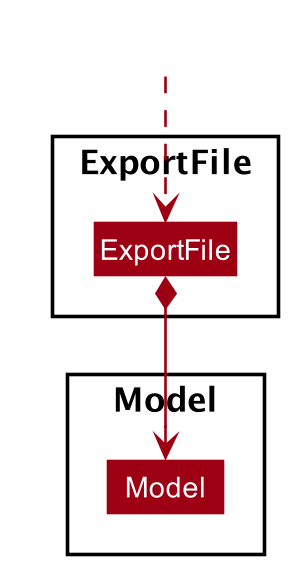

The diagram above was rendered by PlantUML. Its source (embedded in the PNG):
@startuml








skinparam BackgroundColor #FFFFFFF

skinparam Shadowing false

skinparam Class {
    FontColor #FFFFFF
    BorderThickness 1
    BorderColor #FFFFFF
    StereotypeFontColor #FFFFFF
    FontName Arial
}

skinparam Actor {
    BorderColor #000000
    Color #000000
    FontName Arial
}

skinparam Sequence {
    MessageAlign center
    BoxFontSize 15
    BoxPadding 0
    BoxFontColor #FFFFFF
    FontName Arial
}

skinparam Participant {
    FontColor #FFFFFFF
    Padding 20
}

skinparam MinClassWidth 50
skinparam ParticipantPadding 10
skinparam Shadowing false
skinparam DefaultTextAlignment center
skinparam packageStyle Rectangle

hide footbox
hide members
hide circle
skinparam arrowThickness 1.1
skinparam arrowColor #9D0012
skinparam classBackgroundColor #9D0012


Package ExportFile {
class ExportFile
}

Package Model {
class Model
}

Class HiddenOutside #FFFFFF
HiddenOutside ..> ExportFile
ExportFile *--> Model

@enduml